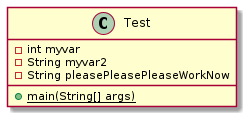

The diagram above was rendered by PlantUML. Its source (embedded in the PNG):
@startuml test

class Test {
    - int myvar
    - String myvar2
    - String pleasePleasePleaseWorkNow
    {static} + main(String[] args)
}

@enduml